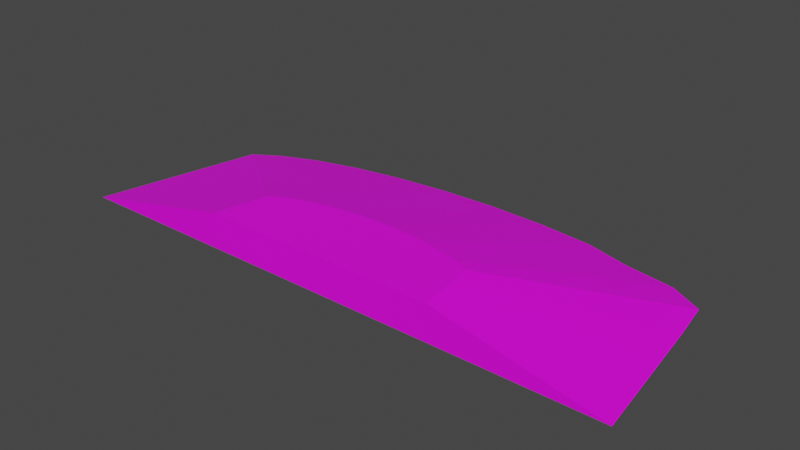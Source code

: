 # Source: terrain_wooded_hill_113.blend  (saved by Blender 3.0.42; exported with 4.5.12 LTS)
import bpy
from mathutils import Matrix  # noqa: F401  (used for matrix-valued properties, if any)

bpy.ops.wm.read_factory_settings(use_empty=True)
scene = bpy.context.scene
scene.name = 'Scene'

# ---- collections
col_collection = bpy.data.collections.new('Collection'); scene.collection.children.link(col_collection)

# ---- images (referenced by path relative to the original .blend; pixels are not part of the script)
import os
ASSET_DIR = os.environ.get("B2B_ASSET_DIR", "")  # directory of the original .blend (textures are referenced by path, not embedded)
HERE = os.path.dirname(os.path.abspath(__file__))  # packed textures are extracted next to this script under _unpacked/

def load_image(name, relpath, width, height, colorspace="sRGB"):
    """Load a texture the original file referenced (path relative to the .blend, or extracted next to this script)."""
    p = next((c for c in (os.path.join(HERE, relpath), os.path.join(ASSET_DIR, relpath)) if relpath and os.path.exists(c)), "")
    if p:
        img = bpy.data.images.load(p, check_existing=True)
        img.name = name
    else:  # same state as the original file: an image datablock whose file is absent (Cycles renders it pink)
        img = bpy.data.images.new(name, width, height)
        img.source = "FILE"
        img.filepath = "//" + (relpath or name)
    img.colorspace_settings.name = colorspace
    return img
img_terrain_wooded_hill_125_png = load_image('terrain_Wooded_Hill_125.png', 'terrain_Wooded_Hill_125.png', 1024, 1024, 'sRGB')

# ---- materials (node trees are filled in below, after node groups)
mat_material_001 = bpy.data.materials.new('Material.001')
mat_material_001.use_transparent_shadow = False

# ---- material node trees
mat_material_001.use_nodes = True; mat_material_001.node_tree.nodes.clear()
_N = mat_material_001.node_tree.nodes; _L = mat_material_001.node_tree.links
n0 = _N.new('ShaderNodeBsdfPrincipled'); n0.name = 'Principled BSDF'; n0.location = (10, 300)
n0.distribution = 'GGX'
n0.subsurface_method = 'BURLEY'
n0.inputs[3].default_value = 1.45
n0.inputs[27].default_value = (0.0, 0.0, 0.0, 1.0)
n0.inputs[28].default_value = 1.0
n1 = _N.new('ShaderNodeOutputMaterial'); n1.name = 'Material Output'; n1.location = (300, 300)
n2 = _N.new('ShaderNodeTexImage'); n2.name = 'Image Texture'; n2.location = (-365, 124)
n2.image = img_terrain_wooded_hill_125_png
n2.interpolation = 'Closest'
_L.new(n0.outputs[0], n1.inputs[0])
_L.new(n2.outputs[0], n0.inputs[0])
n1.is_active_output = True

# ---- world
world_world = bpy.data.worlds.new('World'); scene.world = world_world
world_world.use_nodes = True; world_world.node_tree.nodes.clear()
_N = world_world.node_tree.nodes; _L = world_world.node_tree.links
n0 = _N.new('ShaderNodeOutputWorld'); n0.name = 'World Output'; n0.location = (300, 300)
n1 = _N.new('ShaderNodeBackground'); n1.name = 'Background'; n1.location = (10, 300)
n1.inputs[0].default_value = (0.05088, 0.05088, 0.05088, 1.0)
_L.new(n1.outputs[0], n0.inputs[0])
n0.is_active_output = True
world_world.color = (0.05088, 0.05088, 0.05088)
world_world.use_sun_shadow = False
world_world.sun_shadow_jitter_overblur = 0.0

# ---- meshes
me_cube_011 = bpy.data.meshes.new('Cube.011')
me_cube_011.from_pydata([(0.173, 1.434, -0.1066), (0.804, 1.412, -0.1066), (1.411, 1.35, -0.1066), (1.901, 1.199, -0.09897), (2.46, 1.113, -0.1066), (2.824, 0.8969, -0.09897), (2.894, 0.4464, -0.09897), (-2.815, 0.7581, -0.1066), (-2.516, 0.9473, -0.1066), (-2.114, 1.113, -0.1066), (-1.624, 1.249, -0.1066), (-1.065, 1.35, -0.1066), (-0.4579, 1.412, -0.1066), (3.087, -1.086, -0.106), (-3.212, -1.086, -0.1066), (-1.248, -0.4904, 0.2871), (-1.119, -0.4092, 0.2871), (-1.376, -1.086, 0.2871), (-0.4961, -0.2362, 0.2871), (-0.7362, -0.2796, 0.2871), (-0.2356, -0.2094, 0.2871), (0.03531, -0.2004, 0.2871), (-0.9467, -0.338, 0.2871), (0.5667, -0.2362, 0.2871), (1.188, -0.4197, 0.2871), (1.218, -0.6153, 0.2871), (1.267, -1.086, 0.2871), (1.017, -0.338, 0.2871), (0.7867, -0.2886, 0.2871), (0.3062, -0.2094, 0.2871)], [], [(15, 17, 26, 25, 24, 27, 28, 23, 29, 21, 20, 18, 19, 22, 16), (29, 1, 0, 21), (23, 2, 1, 29), (28, 3, 2, 23), (27, 4, 3, 28), (24, 5, 4, 27), (25, 6, 5, 24), (26, 13, 6, 25), (7, 14, 17, 15), (8, 7, 15, 16), (22, 9, 8, 16), (19, 10, 9, 22), (18, 11, 10, 19), (7, 8, 9, 10, 11, 12, 0, 1, 2, 3, 4, 5, 6, 13, 14), (20, 12, 11, 18), (0, 12, 20, 21), (17, 14, 13, 26)])
_uv = me_cube_011.uv_layers.new(name='UVMap')
_uv.uv.foreach_set('vector', [0.5271, 0.205, 0.5027, 0.05785, 0.9457, 0.04927, 0.9397, 0.1661, 0.9356, 0.2146, 0.9074, 0.2354, 0.869, 0.2484, 0.8324, 0.2621, 0.7889, 0.2696, 0.7435, 0.2727, 0.698, 0.2713, 0.6542, 0.2656, 0.6138, 0.2556, 0.5782, 0.2418, 0.549, 0.2247, 0.557, 0.6771, 0.6101, 0.9442, 0.517, 0.9534, 0.517, 0.6811, 0.5954, 0.6655, 0.6996, 0.917, 0.6101, 0.9442, 0.557, 0.6771, 0.6321, 0.6484, 0.7822, 0.8729, 0.6996, 0.917, 0.5954, 0.6655, 0.6619, 0.621, 0.8545, 0.8136, 0.7822, 0.8729, 0.6321, 0.6484, 0.6893, 0.5913, 0.9138, 0.7413, 0.8545, 0.8136, 0.6619, 0.621, 0.7085, 0.5554, 0.9579, 0.6588, 0.9138, 0.7413, 0.6893, 0.5913, 0.7147, 0.5298, 0.983, 0.5763, 0.9579, 0.6588, 0.7085, 0.5554, 0.07611, 0.6588, 0.05075, 0.5752, 0.3195, 0.5276, 0.3277, 0.5546, 0.1202, 0.7413, 0.07611, 0.6588, 0.3277, 0.5546, 0.3466, 0.59, 0.3721, 0.621, 0.1796, 0.8136, 0.1202, 0.7413, 0.3466, 0.59, 0.4032, 0.6465, 0.2519, 0.8729, 0.1796, 0.8136, 0.3721, 0.621, 0.4386, 0.6655, 0.3344, 0.917, 0.2519, 0.8729, 0.4032, 0.6465, 0.5283, 0.3418, 0.5504, 0.3833, 0.5803, 0.4197, 0.6167, 0.4496, 0.6582, 0.4717, 0.7032, 0.4854, 0.75, 0.49, 0.7968, 0.4854, 0.8418, 0.4717, 0.8833, 0.4496, 0.9197, 0.4197, 0.9496, 0.3833, 0.9717, 0.3418, 0.9843, 0.3004, 0.5155, 0.2998, 0.477, 0.6771, 0.4239, 0.9442, 0.3344, 0.917, 0.4386, 0.6655, 0.517, 0.9534, 0.4239, 0.9442, 0.477, 0.6771, 0.517, 0.6811, 0.3088, 0.04771, 0.4189, 0.2227, 0.0597, 0.2333, 0.1581, 0.05226])
me_cube_011.materials.append(mat_material_001)
me_cube_011.use_remesh_fix_poles = True
me_cube_011.use_remesh_preserve_attributes = False
me_cube_011.update()

# ---- objects
ob_terrain_wooded_hill__113 = bpy.data.objects.new('terrain Wooded Hill #113', me_cube_011)

# ---- transforms, parenting, visibility, modifiers, constraints
ob_terrain_wooded_hill__113.location = (0.0, 0.0, 0.0)

# ---- collection membership
col_collection.objects.link(ob_terrain_wooded_hill__113)

# ---- scene / render settings (as saved in the file)
scene.frame_start = 1; scene.frame_end = 250; scene.frame_set(0)
scene.render.engine = 'BLENDER_EEVEE_NEXT'
scene.cycles.use_denoising = False
scene.cycles.samples = 128
scene.cycles.sampling_pattern = 'TABULATED_SOBOL'
scene.cycles.use_adaptive_sampling = False
scene.cycles.use_light_tree = False
scene.view_settings.view_transform = 'Filmic'
bpy.context.view_layer.update()

# ---- added for rendering (the .blend has no active camera and no usable light): camera, sun
cam_auto = bpy.data.cameras.new('AutoCamera')
cam_auto.lens = 50.0
cam_auto.sensor_width = 36.0
cam_auto.clip_end = 1000.0
ob_auto_camera = bpy.data.objects.new('AutoCamera', cam_auto)
scene.collection.objects.link(ob_auto_camera)
ob_auto_camera.location = (6.22519, -7.37158, 5.12046)
ob_auto_camera.rotation_euler = (1.09748, -7.21219e-08, 0.694738)
scene.camera = ob_auto_camera
light_auto_sun = bpy.data.lights.new('AutoSun', 'SUN')
light_auto_sun.energy = 3.0
light_auto_sun.angle = 0.0523599
ob_auto_sun = bpy.data.objects.new('AutoSun', light_auto_sun)
scene.collection.objects.link(ob_auto_sun)
ob_auto_sun.rotation_euler = (0.872665, 0.174533, 0.523599)
bpy.context.view_layer.update()
